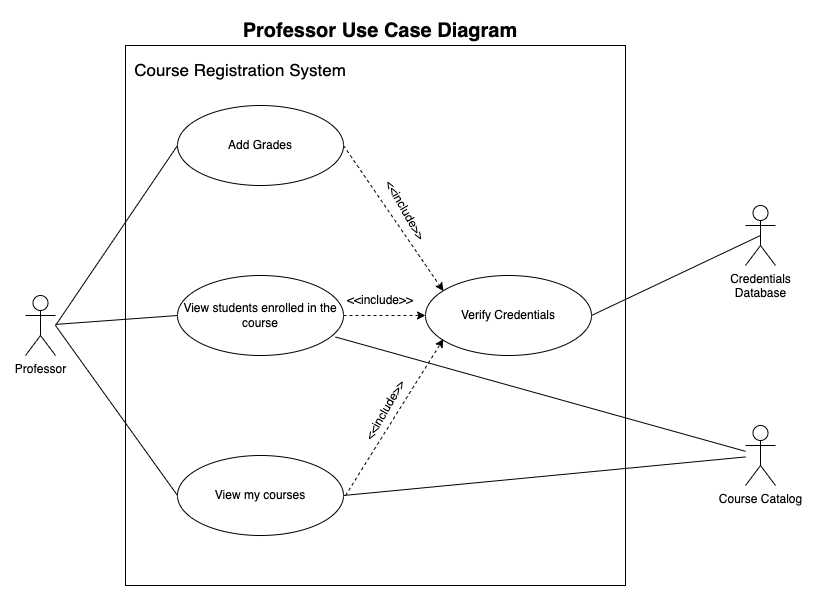

The diagram above was exported from draw.io. Its source (the exported page's mxGraphModel, read from the mxfile embedded in the PNG):
<mxGraphModel dx="1242" dy="828" grid="1" gridSize="10" guides="1" tooltips="1" connect="1" arrows="1" fold="1" page="1" pageScale="1" pageWidth="827" pageHeight="1169" math="0" shadow="0">
  <root>
    <mxCell id="0" />
    <mxCell id="1" parent="0" />
    <mxCell id="jAJxyl-Ci4svQ46FWnBM-1" value="" style="rounded=0;whiteSpace=wrap;html=1;" vertex="1" parent="1">
      <mxGeometry x="220" y="150" width="500" height="540" as="geometry" />
    </mxCell>
    <mxCell id="jAJxyl-Ci4svQ46FWnBM-2" value="Professor" style="shape=umlActor;verticalLabelPosition=bottom;verticalAlign=top;html=1;" vertex="1" parent="1">
      <mxGeometry x="120" y="400" width="30" height="60" as="geometry" />
    </mxCell>
    <mxCell id="jAJxyl-Ci4svQ46FWnBM-3" value="Add Grades" style="ellipse;whiteSpace=wrap;html=1;" vertex="1" parent="1">
      <mxGeometry x="272" y="210" width="166" height="80" as="geometry" />
    </mxCell>
    <mxCell id="jAJxyl-Ci4svQ46FWnBM-4" value="View students enrolled in the course" style="ellipse;whiteSpace=wrap;html=1;" vertex="1" parent="1">
      <mxGeometry x="272" y="380" width="166" height="80" as="geometry" />
    </mxCell>
    <mxCell id="jAJxyl-Ci4svQ46FWnBM-5" value="View my courses" style="ellipse;whiteSpace=wrap;html=1;" vertex="1" parent="1">
      <mxGeometry x="272" y="560" width="166" height="80" as="geometry" />
    </mxCell>
    <mxCell id="jAJxyl-Ci4svQ46FWnBM-7" value="Verify Credentials" style="ellipse;whiteSpace=wrap;html=1;" vertex="1" parent="1">
      <mxGeometry x="520" y="380" width="166" height="80" as="geometry" />
    </mxCell>
    <mxCell id="jAJxyl-Ci4svQ46FWnBM-14" value="Credentials &lt;br&gt;Database" style="shape=umlActor;verticalLabelPosition=bottom;verticalAlign=top;html=1;" vertex="1" parent="1">
      <mxGeometry x="840" y="310" width="30" height="60" as="geometry" />
    </mxCell>
    <mxCell id="jAJxyl-Ci4svQ46FWnBM-15" value="Course Catalog&lt;br&gt;" style="shape=umlActor;verticalLabelPosition=bottom;verticalAlign=top;html=1;" vertex="1" parent="1">
      <mxGeometry x="840" y="530" width="30" height="60" as="geometry" />
    </mxCell>
    <mxCell id="jAJxyl-Ci4svQ46FWnBM-24" value="Course Registration System" style="text;html=1;strokeColor=none;fillColor=none;align=center;verticalAlign=middle;whiteSpace=wrap;rounded=0;fontSize=17;" vertex="1" parent="1">
      <mxGeometry x="220" y="160" width="230" height="30" as="geometry" />
    </mxCell>
    <mxCell id="jAJxyl-Ci4svQ46FWnBM-25" value="Professor Use Case Diagram" style="text;html=1;strokeColor=none;fillColor=none;align=center;verticalAlign=middle;whiteSpace=wrap;rounded=0;fontSize=20;fontStyle=1" vertex="1" parent="1">
      <mxGeometry x="330" y="120" width="290" height="30" as="geometry" />
    </mxCell>
    <mxCell id="jAJxyl-Ci4svQ46FWnBM-31" value="" style="endArrow=none;html=1;rounded=0;fontSize=12;entryX=0;entryY=0.5;entryDx=0;entryDy=0;" edge="1" parent="1" target="jAJxyl-Ci4svQ46FWnBM-3">
      <mxGeometry width="50" height="50" relative="1" as="geometry">
        <mxPoint x="150" y="430" as="sourcePoint" />
        <mxPoint x="440" y="390" as="targetPoint" />
      </mxGeometry>
    </mxCell>
    <mxCell id="jAJxyl-Ci4svQ46FWnBM-32" value="" style="endArrow=none;html=1;rounded=0;fontSize=12;entryX=0;entryY=0.5;entryDx=0;entryDy=0;" edge="1" parent="1" source="jAJxyl-Ci4svQ46FWnBM-2" target="jAJxyl-Ci4svQ46FWnBM-4">
      <mxGeometry width="50" height="50" relative="1" as="geometry">
        <mxPoint x="390" y="440" as="sourcePoint" />
        <mxPoint x="440" y="390" as="targetPoint" />
      </mxGeometry>
    </mxCell>
    <mxCell id="jAJxyl-Ci4svQ46FWnBM-33" value="" style="endArrow=none;html=1;rounded=0;fontSize=12;entryX=0;entryY=0.5;entryDx=0;entryDy=0;" edge="1" parent="1" target="jAJxyl-Ci4svQ46FWnBM-5">
      <mxGeometry width="50" height="50" relative="1" as="geometry">
        <mxPoint x="150" y="430" as="sourcePoint" />
        <mxPoint x="440" y="390" as="targetPoint" />
      </mxGeometry>
    </mxCell>
    <mxCell id="jAJxyl-Ci4svQ46FWnBM-34" value="" style="endArrow=none;html=1;rounded=0;fontSize=12;exitX=1;exitY=0.5;exitDx=0;exitDy=0;entryX=0.5;entryY=0.5;entryDx=0;entryDy=0;entryPerimeter=0;" edge="1" parent="1" source="jAJxyl-Ci4svQ46FWnBM-7" target="jAJxyl-Ci4svQ46FWnBM-14">
      <mxGeometry width="50" height="50" relative="1" as="geometry">
        <mxPoint x="390" y="440" as="sourcePoint" />
        <mxPoint x="440" y="390" as="targetPoint" />
      </mxGeometry>
    </mxCell>
    <mxCell id="jAJxyl-Ci4svQ46FWnBM-35" value="" style="endArrow=none;html=1;rounded=0;fontSize=12;exitX=0.952;exitY=0.769;exitDx=0;exitDy=0;exitPerimeter=0;" edge="1" parent="1" source="jAJxyl-Ci4svQ46FWnBM-4" target="jAJxyl-Ci4svQ46FWnBM-15">
      <mxGeometry width="50" height="50" relative="1" as="geometry">
        <mxPoint x="390" y="440" as="sourcePoint" />
        <mxPoint x="440" y="390" as="targetPoint" />
      </mxGeometry>
    </mxCell>
    <mxCell id="jAJxyl-Ci4svQ46FWnBM-36" value="" style="endArrow=none;html=1;rounded=0;fontSize=12;exitX=1;exitY=0.5;exitDx=0;exitDy=0;" edge="1" parent="1" source="jAJxyl-Ci4svQ46FWnBM-5" target="jAJxyl-Ci4svQ46FWnBM-15">
      <mxGeometry width="50" height="50" relative="1" as="geometry">
        <mxPoint x="390" y="440" as="sourcePoint" />
        <mxPoint x="440" y="390" as="targetPoint" />
      </mxGeometry>
    </mxCell>
    <mxCell id="bJ3DHnBZwLJ-KWSa_7fG-1" value="" style="html=1;labelBackgroundColor=#ffffff;startArrow=none;startFill=0;startSize=6;endArrow=classic;endFill=1;endSize=6;jettySize=auto;orthogonalLoop=1;strokeWidth=1;dashed=1;fontSize=14;rounded=0;exitX=1;exitY=0.5;exitDx=0;exitDy=0;entryX=0.108;entryY=0.194;entryDx=0;entryDy=0;entryPerimeter=0;" edge="1" parent="1" target="jAJxyl-Ci4svQ46FWnBM-7">
      <mxGeometry width="60" height="60" relative="1" as="geometry">
        <mxPoint x="438" y="250" as="sourcePoint" />
        <mxPoint x="544.3101371615164" y="401.7157287525381" as="targetPoint" />
      </mxGeometry>
    </mxCell>
    <mxCell id="bJ3DHnBZwLJ-KWSa_7fG-2" value="" style="html=1;labelBackgroundColor=#ffffff;startArrow=none;startFill=0;startSize=6;endArrow=classic;endFill=1;endSize=6;jettySize=auto;orthogonalLoop=1;strokeWidth=1;dashed=1;fontSize=14;rounded=0;exitX=1;exitY=0.5;exitDx=0;exitDy=0;entryX=0;entryY=0.5;entryDx=0;entryDy=0;" edge="1" parent="1" source="jAJxyl-Ci4svQ46FWnBM-4" target="jAJxyl-Ci4svQ46FWnBM-7">
      <mxGeometry width="60" height="60" relative="1" as="geometry">
        <mxPoint x="380" y="450" as="sourcePoint" />
        <mxPoint x="440" y="390" as="targetPoint" />
      </mxGeometry>
    </mxCell>
    <mxCell id="bJ3DHnBZwLJ-KWSa_7fG-4" value="" style="html=1;labelBackgroundColor=#ffffff;startArrow=none;startFill=0;startSize=6;endArrow=classic;endFill=1;endSize=6;jettySize=auto;orthogonalLoop=1;strokeWidth=1;dashed=1;fontSize=14;rounded=0;entryX=0.108;entryY=0.794;entryDx=0;entryDy=0;entryPerimeter=0;" edge="1" parent="1" target="jAJxyl-Ci4svQ46FWnBM-7">
      <mxGeometry width="60" height="60" relative="1" as="geometry">
        <mxPoint x="440" y="600" as="sourcePoint" />
        <mxPoint x="440" y="390" as="targetPoint" />
      </mxGeometry>
    </mxCell>
    <mxCell id="rGOY0xvoNrth8UsPVK78-1" value="&amp;lt;&amp;lt;include&amp;gt;&amp;gt;" style="text;html=1;strokeColor=none;fillColor=none;align=center;verticalAlign=middle;whiteSpace=wrap;rounded=0;fontSize=12;rotation=60;" vertex="1" parent="1">
      <mxGeometry x="470" y="300" width="60" height="30" as="geometry" />
    </mxCell>
    <mxCell id="rGOY0xvoNrth8UsPVK78-2" value="&amp;lt;&amp;lt;include&amp;gt;&amp;gt;" style="text;html=1;strokeColor=none;fillColor=none;align=center;verticalAlign=middle;whiteSpace=wrap;rounded=0;fontSize=12;rotation=0;" vertex="1" parent="1">
      <mxGeometry x="445" y="390" width="60" height="30" as="geometry" />
    </mxCell>
    <mxCell id="rGOY0xvoNrth8UsPVK78-3" value="&amp;lt;&amp;lt;include&amp;gt;&amp;gt;" style="text;html=1;strokeColor=none;fillColor=none;align=center;verticalAlign=middle;whiteSpace=wrap;rounded=0;fontSize=12;rotation=-60;" vertex="1" parent="1">
      <mxGeometry x="450" y="500" width="60" height="30" as="geometry" />
    </mxCell>
  </root>
</mxGraphModel>